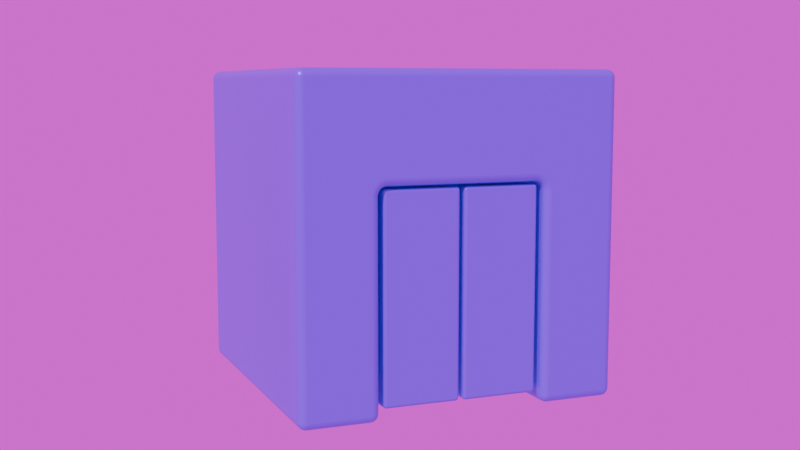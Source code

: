 # Source: elevator.blend  (saved by Blender 5.1.30; exported with 4.5.12 LTS)
import bpy
from mathutils import Matrix  # noqa: F401  (used for matrix-valued properties, if any)

bpy.ops.wm.read_factory_settings(use_empty=True)
scene = bpy.context.scene
scene.name = 'Scene'

# ---- collections
col_collection = bpy.data.collections.new('Collection'); scene.collection.children.link(col_collection)
col_camera = bpy.data.collections.new('Camera'); scene.collection.children.link(col_camera)

# ---- images (referenced by path relative to the original .blend; pixels are not part of the script)
import os
ASSET_DIR = os.environ.get("B2B_ASSET_DIR", "")  # directory of the original .blend (textures are referenced by path, not embedded)
HERE = os.path.dirname(os.path.abspath(__file__))  # packed textures are extracted next to this script under _unpacked/

def load_image(name, relpath, width, height, colorspace="sRGB"):
    """Load a texture the original file referenced (path relative to the .blend, or extracted next to this script)."""
    p = next((c for c in (os.path.join(HERE, relpath), os.path.join(ASSET_DIR, relpath)) if relpath and os.path.exists(c)), "")
    if p:
        img = bpy.data.images.load(p, check_existing=True)
        img.name = name
    else:  # same state as the original file: an image datablock whose file is absent (Cycles renders it pink)
        img = bpy.data.images.new(name, width, height)
        img.source = "FILE"
        img.filepath = "//" + (relpath or name)
    img.colorspace_settings.name = colorspace
    return img
img_story_studio_01_4k_exr = load_image('story_studio_01_4k.exr', 'story_studio_01_4k.exr', 1024, 1024, 'Linear Rec.709')

# ---- materials (node trees are filled in below, after node groups)
mat_material = bpy.data.materials.new('Material')
mat_material.alpha_threshold = 0.0
mat_material.use_backface_culling_lightprobe_volume = False
mat_material.roughness = 0.5
mat_material.line_color = (0.0, 0.0, 0.0, 1.0)

# ---- material node trees
mat_material.use_nodes = True; mat_material.node_tree.nodes.clear()
_N = mat_material.node_tree.nodes; _L = mat_material.node_tree.links
n0 = _N.new('ShaderNodeOutputMaterial'); n0.name = 'Material Output'; n0.location = (200, 100)
n1 = _N.new('ShaderNodeBsdfPrincipled'); n1.name = 'Principled BSDF'; n1.location = (-200, 100)
n1.inputs[0].default_value = (0.1812, 0.01764, 0.8963, 1.0)
n1.inputs[1].default_value = 0.15
n1.inputs[2].default_value = 0.35
_L.new(n1.outputs[0], n0.inputs[0])
n0.is_active_output = True

# ---- world
world_world = bpy.data.worlds.new('World'); scene.world = world_world
world_world.use_nodes = True; world_world.node_tree.nodes.clear()
_N = world_world.node_tree.nodes; _L = world_world.node_tree.links
n0 = _N.new('ShaderNodeOutputWorld'); n0.name = 'World Output'; n0.location = (200, 100)
n1 = _N.new('ShaderNodeBackground'); n1.name = 'Background'; n1.location = (-200, 100)
n2 = _N.new('ShaderNodeTexEnvironment'); n2.name = 'Environment Texture'; n2.location = (-490, 71)
n2.image = img_story_studio_01_4k_exr
n3 = _N.new('ShaderNodeMapping'); n3.name = 'Mapping'; n3.location = (-670, 31)
n3.inputs[2].default_value = (0.0, 0.0, -1.098)
n4 = _N.new('ShaderNodeTexCoord'); n4.name = 'Texture Coordinate'; n4.location = (-850, 31)
_L.new(n1.outputs[0], n0.inputs[0])
_L.new(n2.outputs[0], n1.inputs[0])
_L.new(n3.outputs[0], n2.inputs[0])
_L.new(n4.outputs[0], n3.inputs[0])
n0.is_active_output = True
world_world.color = (0.05088, 0.05088, 0.05088)
world_world.sun_shadow_jitter_overblur = 0.0

# ---- cameras
cam_camera = bpy.data.cameras.new('Camera')

# ---- meshes
me_cube = bpy.data.meshes.new('Cube')
me_cube.from_pydata([(1.0, 1.0, 1.0), (1.0, 1.0, -1.0), (1.0, -1.0, 1.0), (1.0, -1.0, -1.0), (-1.0, 1.0, 1.0), (-1.0, 1.0, -1.0), (-1.0, -1.0, 1.0), (-1.0, -1.0, -1.0), (-1.0, 0.5198, -1.0), (-1.0, -0.5198, -1.0), (1.0, 0.5198, 1.0), (1.0, -0.5198, 1.0), (-1.0, -0.5198, 1.0), (-1.0, 0.5198, 1.0), (1.0, -0.5198, -1.0), (1.0, 0.5198, -1.0), (1.0, 1.0, 0.3449), (-1.0, -1.0, 0.3449), (1.0, -1.0, 0.3449), (-1.0, 1.0, 0.3449), (1.0, 0.5198, 0.3449), (1.0, -0.5198, 0.3449), (-1.0, -0.5198, 0.3449), (-1.0, 0.5198, 0.3449), (0.0, 1.0, -1.0), (0.0, -1.0, 1.0), (0.0, -1.0, -1.0), (0.0, 1.0, 1.0), (0.0, 0.5198, -1.0), (0.0, -0.5198, -1.0), (0.0, 0.5198, 1.0), (0.0, -0.5198, 1.0), (0.0, 1.0, 0.3449), (0.0, -1.0, 0.3449), (0.0, 0.5198, 0.3265), (0.0, -0.5198, 0.3265)], [], [(31, 12, 6, 25), (33, 25, 6, 17), (23, 13, 4, 19), (29, 14, 3, 26), (21, 11, 2, 18), (32, 27, 0, 16), (16, 0, 10, 20), (20, 10, 11, 21), (24, 1, 15, 28), (17, 6, 12, 22), (22, 12, 13, 23), (27, 4, 13, 30), (30, 13, 12, 31), (9, 22, 23, 8), (7, 17, 22, 9), (1, 16, 20, 15), (24, 32, 16, 1), (14, 21, 18, 3), (8, 23, 19, 5), (26, 33, 17, 7), (3, 18, 33, 26), (5, 19, 32, 24), (10, 30, 31, 11), (0, 27, 30, 10), (8, 28, 29, 9), (5, 24, 28, 8), (19, 4, 27, 32), (9, 29, 26, 7), (18, 2, 25, 33), (11, 31, 25, 2), (29, 28, 34, 35), (21, 35, 34, 20), (20, 34, 28, 15), (14, 29, 35, 21)])
me_cube.polygons.foreach_set('use_smooth', [True] * 34)
_k = set([(14, 21), (15, 20), (20, 21)])
me_cube.attributes.new('sharp_edge', 'BOOLEAN', 'EDGE').data.foreach_set('value', [ (min(e.vertices), max(e.vertices)) in _k for e in me_cube.edges])
_uv = me_cube.uv_layers.new(name='UVMap')
_uv.uv.foreach_set('vector', [0.75, 0.6667, 0.875, 0.6667, 0.875, 0.75, 0.75, 0.75, 0.5431, 0.875, 0.625, 0.875, 0.625, 1.0, 0.5431, 1.0, 0.5431, 0.1667, 0.625, 0.1667, 0.625, 0.25, 0.5431, 0.25, 0.25, 0.6667, 0.375, 0.6667, 0.375, 0.75, 0.25, 0.75, 0.5431, 0.6667, 0.625, 0.6667, 0.625, 0.75, 0.5431, 0.75, 0.5431, 0.375, 0.625, 0.375, 0.625, 0.5, 0.5431, 0.5, 0.5431, 0.5, 0.625, 0.5, 0.625, 0.5833, 0.5431, 0.5833, 0.5431, 0.5833, 0.625, 0.5833, 0.625, 0.6667, 0.5431, 0.6667, 0.25, 0.5, 0.375, 0.5, 0.375, 0.5833, 0.25, 0.5833, 0.5431, 0.0, 0.625, 0.0, 0.625, 0.08333, 0.5431, 0.08333, 0.5431, 0.08333, 0.625, 0.08333, 0.625, 0.1667, 0.5431, 0.1667, 0.75, 0.5, 0.875, 0.5, 0.875, 0.5833, 0.75, 0.5833, 0.75, 0.5833, 0.875, 0.5833, 0.875, 0.6667, 0.75, 0.6667, 0.375, 0.08333, 0.5431, 0.08333, 0.5431, 0.1667, 0.375, 0.1667, 0.375, 0.0, 0.5431, 0.0, 0.5431, 0.08333, 0.375, 0.08333, 0.375, 0.5, 0.5431, 0.5, 0.5431, 0.5833, 0.375, 0.5833, 0.375, 0.375, 0.5431, 0.375, 0.5431, 0.5, 0.375, 0.5, 0.375, 0.6667, 0.5431, 0.6667, 0.5431, 0.75, 0.375, 0.75, 0.375, 0.1667, 0.5431, 0.1667, 0.5431, 0.25, 0.375, 0.25, 0.375, 0.875, 0.5431, 0.875, 0.5431, 1.0, 0.375, 1.0, 0.375, 0.75, 0.5431, 0.75, 0.5431, 0.875, 0.375, 0.875, 0.375, 0.25, 0.5431, 0.25, 0.5431, 0.375, 0.375, 0.375, 0.625, 0.5833, 0.75, 0.5833, 0.75, 0.6667, 0.625, 0.6667, 0.625, 0.5, 0.75, 0.5, 0.75, 0.5833, 0.625, 0.5833, 0.125, 0.5833, 0.25, 0.5833, 0.25, 0.6667, 0.125, 0.6667, 0.125, 0.5, 0.25, 0.5, 0.25, 0.5833, 0.125, 0.5833, 0.5431, 0.25, 0.625, 0.25, 0.625, 0.375, 0.5431, 0.375, 0.125, 0.6667, 0.25, 0.6667, 0.25, 0.75, 0.125, 0.75, 0.5431, 0.75, 0.625, 0.75, 0.625, 0.875, 0.5431, 0.875, 0.625, 0.6667, 0.75, 0.6667, 0.75, 0.75, 0.625, 0.75, 0.25, 0.6667, 0.25, 0.5833, 0.25, 0.5833, 0.25, 0.6667, 0.5431, 0.6667, 0.25, 0.6667, 0.25, 0.5833, 0.5431, 0.5833, 0.5431, 0.5833, 0.25, 0.5833, 0.25, 0.5833, 0.375, 0.5833, 0.375, 0.6667, 0.25, 0.6667, 0.25, 0.6667, 0.5431, 0.6667])
me_cube.materials.append(mat_material)
me_cube.use_mirror_vertex_groups = False
me_cube.update()
me_cube_001 = bpy.data.meshes.new('Cube.001')
me_cube_001.from_pydata([(-0.07929, -0.2368, -0.6296), (-0.07929, -0.2368, 0.6296), (-0.07929, 0.2368, -0.6296), (-0.07929, 0.2368, 0.6296), (0.07929, -0.2368, -0.6296), (0.07929, -0.2368, 0.6296), (0.07929, 0.2368, -0.6296), (0.07929, 0.2368, 0.6296)], [], [(0, 1, 3, 2), (2, 3, 7, 6), (6, 7, 5, 4), (4, 5, 1, 0), (2, 6, 4, 0), (7, 3, 1, 5)])
_uv = me_cube_001.uv_layers.new(name='UVMap')
_uv.uv.foreach_set('vector', [0.375, 0.0, 0.625, 0.0, 0.625, 0.25, 0.375, 0.25, 0.375, 0.25, 0.625, 0.25, 0.625, 0.5, 0.375, 0.5, 0.375, 0.5, 0.625, 0.5, 0.625, 0.75, 0.375, 0.75, 0.375, 0.75, 0.625, 0.75, 0.625, 1.0, 0.375, 1.0, 0.125, 0.5, 0.375, 0.5, 0.375, 0.75, 0.125, 0.75, 0.625, 0.5, 0.875, 0.5, 0.875, 0.75, 0.625, 0.75])
me_cube_001.materials.append(mat_material)
me_cube_001.update()
me_cube_002 = bpy.data.meshes.new('Cube.002')
me_cube_002.from_pydata([(-0.07929, -0.2368, -0.6296), (-0.07929, -0.2368, 0.6296), (-0.07929, 0.2368, -0.6296), (-0.07929, 0.2368, 0.6296), (0.07929, -0.2368, -0.6296), (0.07929, -0.2368, 0.6296), (0.07929, 0.2368, -0.6296), (0.07929, 0.2368, 0.6296)], [], [(0, 1, 3, 2), (2, 3, 7, 6), (6, 7, 5, 4), (4, 5, 1, 0), (2, 6, 4, 0), (7, 3, 1, 5)])
_uv = me_cube_002.uv_layers.new(name='UVMap')
_uv.uv.foreach_set('vector', [0.375, 0.0, 0.625, 0.0, 0.625, 0.25, 0.375, 0.25, 0.375, 0.25, 0.625, 0.25, 0.625, 0.5, 0.375, 0.5, 0.375, 0.5, 0.625, 0.5, 0.625, 0.75, 0.375, 0.75, 0.375, 0.75, 0.625, 0.75, 0.625, 1.0, 0.375, 1.0, 0.125, 0.5, 0.375, 0.5, 0.375, 0.75, 0.125, 0.75, 0.625, 0.5, 0.875, 0.5, 0.875, 0.75, 0.625, 0.75])
me_cube_002.materials.append(mat_material)
me_cube_002.update()

# ---- objects
ob_elevator_walls = bpy.data.objects.new('Elevator.Walls', me_cube)
ob_elevator_door_l = bpy.data.objects.new('Elevator.Door.L', me_cube_001)
ob_elevator_door_r = bpy.data.objects.new('Elevator.Door.R', me_cube_002)
ob_camera = bpy.data.objects.new('Camera', cam_camera)

# ---- transforms, parenting, visibility, modifiers, constraints
ob_elevator_walls.location = (0.0, 0.0, 0.0)
ob_elevator_walls.lock_rotations_4d = False
ob_elevator_walls.empty_display_type = 'ARROWS'
ob_elevator_walls.lineart.crease_threshold = 0.0
_m = ob_elevator_walls.modifiers.new('Bevel', 'BEVEL')
_m.width = 0.05
_m.width_pct = 0.05
_m.segments = 5
_m.harden_normals = True
_m.miter_outer = 'MITER_ARC'
ob_elevator_door_l.location = (0.8851, -0.25, -0.3014)
_m = ob_elevator_door_l.modifiers.new('Bevel', 'BEVEL')
_m.width = 0.02
_m.width_pct = 0.02
_m.segments = 5
_m.harden_normals = True
_m.miter_outer = 'MITER_ARC'
ob_elevator_door_r.location = (0.8851, 0.25, -0.3014)
_m = ob_elevator_door_r.modifiers.new('Bevel', 'BEVEL')
_m.width = 0.02
_m.width_pct = 0.02
_m.segments = 5
_m.harden_normals = True
_m.miter_outer = 'MITER_ARC'
ob_camera.location = (6.699, -2.725, 0.8965)
ob_camera.rotation_euler = (1.447, -3.67e-07, 1.184)
ob_camera.scale = (1.0, 1.0, 1.0)

# ---- collection membership
col_collection.objects.link(ob_elevator_walls)
col_collection.objects.link(ob_elevator_door_l)
col_collection.objects.link(ob_elevator_door_r)
col_camera.objects.link(ob_camera)

# ---- scene / render settings (as saved in the file)
scene.camera = ob_camera
scene.frame_start = 1; scene.frame_end = 250; scene.frame_set(1)
scene.render.engine = 'BLENDER_EEVEE_NEXT'
scene.render.film_transparent = True
scene.render.bake_bias = 0.0
scene.render.bake_samples = 0
scene.cycles.sampling_pattern = 'TABULATED_SOBOL'
scene.eevee.use_volume_custom_range = False
bpy.context.view_layer.update()

# ---- added for rendering (the .blend has no usable light): sun
light_auto_sun = bpy.data.lights.new('AutoSun', 'SUN')
light_auto_sun.energy = 3.0
light_auto_sun.angle = 0.0523599
ob_auto_sun = bpy.data.objects.new('AutoSun', light_auto_sun)
scene.collection.objects.link(ob_auto_sun)
ob_auto_sun.rotation_euler = (0.872665, 0.174533, 0.523599)
bpy.context.view_layer.update()
